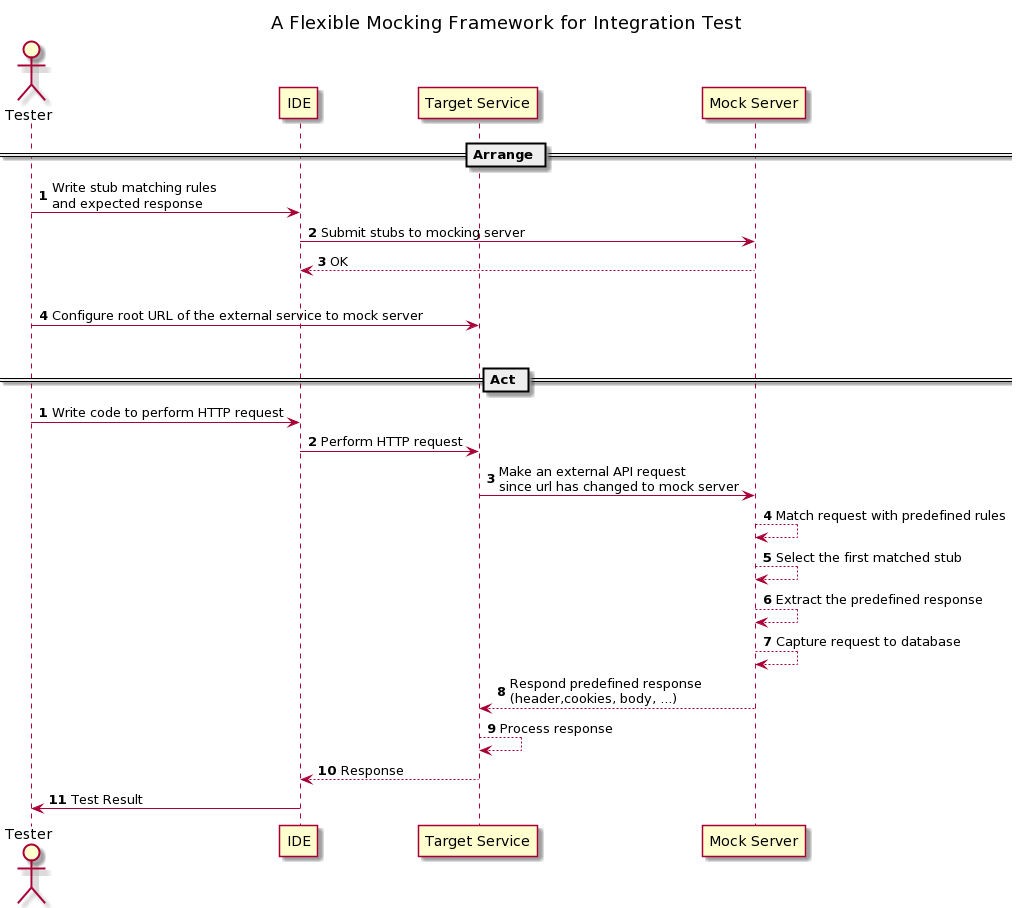

The diagram above was rendered by PlantUML. Its source (embedded in the PNG):
@startuml
skinparam BoxPadding 15
skinparam ParticipantPadding 0

title A Flexible Mocking Framework for Integration Test

actor Tester
participant IDE
participant "Target Service" as Service
participant "Mock Server" AS Server

autonumber
== Arrange ==
Tester -> IDE: Write stub matching rules\nand expected response 
IDE -> Server: Submit stubs to mocking server
Server --> IDE: OK
|||
Tester -> Service: Configure root URL of the external service to mock server
|||
autonumber
== Act == 
Tester -> IDE: Write code to perform HTTP request 
IDE -> Service: Perform HTTP request
Service -> Server: Make an external API request\nsince url has changed to mock server
Server --> Server: Match request with predefined rules
Server --> Server: Select the first matched stub
Server --> Server: Extract the predefined response
Server --> Server: Capture request to database
Server --> Service: Respond predefined response\n(header,cookies, body, ...)
Service --> Service: Process response
Service --> IDE: Response 
IDE -> Tester: Test Result
@enduml